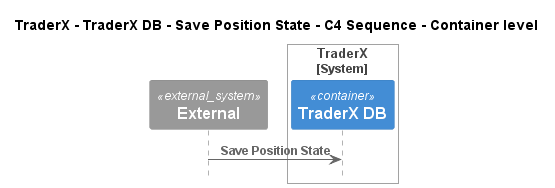

The diagram above was rendered by PlantUML. Its source (embedded in the PNG):
@startuml
!pragma layout smetana
!include ..\..\..\..\..\..\..\.c4s\C4_Sequence.puml

title TraderX - TraderX DB - Save Position State - C4 Sequence - Container level

System_Ext(C4InterFlow.SoftwareSystems.ExternalSystem, "External", "")

System_Boundary(TraderX.SoftwareSystems.TraderX, "TraderX")
    ContainerDb(TraderX.SoftwareSystems.TraderX.Containers.TraderXDB, "TraderX DB", "", "Database which stores account")
Boundary_End()

Rel(C4InterFlow.SoftwareSystems.ExternalSystem, TraderX.SoftwareSystems.TraderX.Containers.TraderXDB, "Save Position State")


@enduml